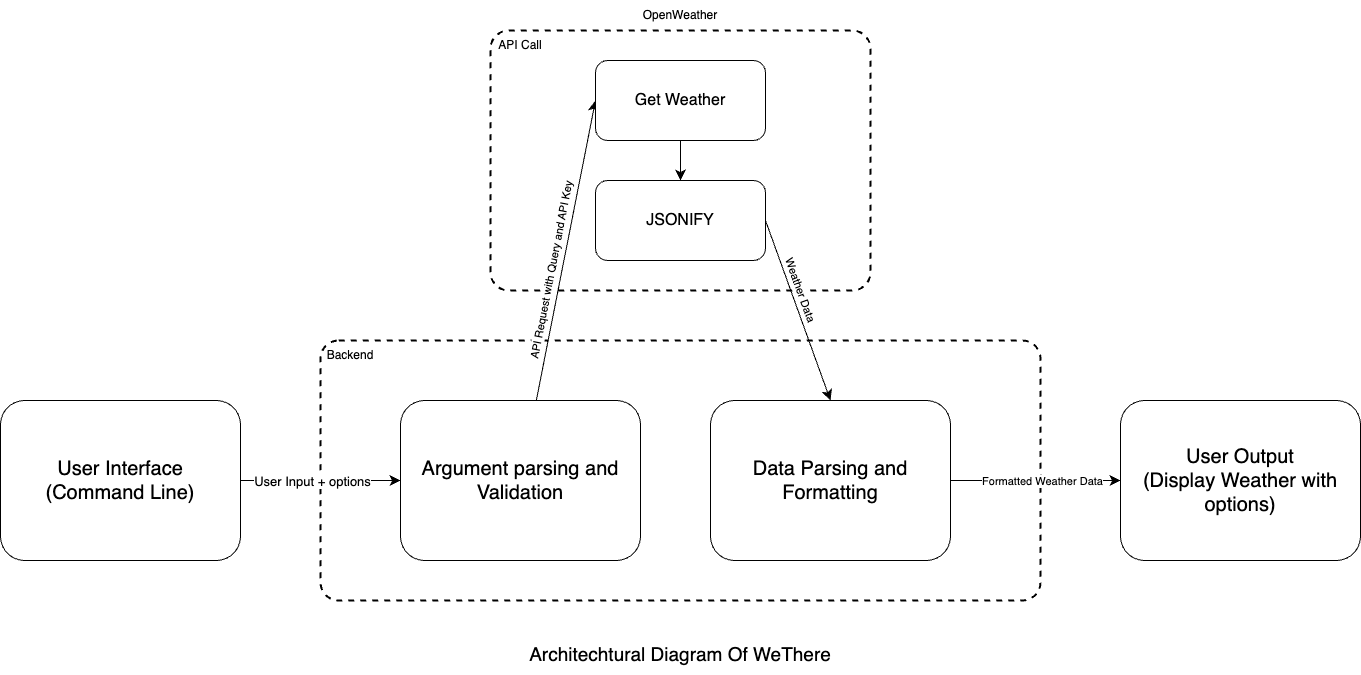

The diagram above was exported from draw.io. Its source (the exported page's mxGraphModel, read from the mxfile embedded in the PNG):
<mxGraphModel dx="2110" dy="1102" grid="1" gridSize="10" guides="1" tooltips="1" connect="1" arrows="1" fold="1" page="0" pageScale="1" pageWidth="827" pageHeight="1169" math="0" shadow="0">
  <root>
    <mxCell id="0" />
    <mxCell id="1" parent="0" />
    <mxCell id="sO54ZtzXQTS0HeK5Pqby-1" value="" style="rounded=1;whiteSpace=wrap;html=1;fontSize=16;arcSize=7;dashed=1;fillColor=none;strokeWidth=2;" parent="1" vertex="1">
      <mxGeometry x="330" y="70" width="380" height="260" as="geometry" />
    </mxCell>
    <mxCell id="sO54ZtzXQTS0HeK5Pqby-2" value="" style="rounded=1;whiteSpace=wrap;html=1;fontSize=16;arcSize=7;dashed=1;fillColor=none;strokeWidth=2;" parent="1" vertex="1">
      <mxGeometry x="160" y="380" width="720" height="260" as="geometry" />
    </mxCell>
    <mxCell id="sO54ZtzXQTS0HeK5Pqby-7" style="edgeStyle=none;curved=1;rounded=0;orthogonalLoop=1;jettySize=auto;html=1;fontSize=12;startSize=8;endSize=8;entryX=0;entryY=0.5;entryDx=0;entryDy=0;" parent="1" source="sO54ZtzXQTS0HeK5Pqby-3" target="sO54ZtzXQTS0HeK5Pqby-10" edge="1">
      <mxGeometry relative="1" as="geometry">
        <mxPoint x="160" y="520" as="targetPoint" />
        <Array as="points" />
      </mxGeometry>
    </mxCell>
    <mxCell id="rhl2u2T2ewdQet1nbWOK-3" value="User Input + options" style="edgeLabel;html=1;align=center;verticalAlign=middle;resizable=0;points=[];fontSize=13;" vertex="1" connectable="0" parent="sO54ZtzXQTS0HeK5Pqby-7">
      <mxGeometry x="-0.5687" relative="1" as="geometry">
        <mxPoint x="36" as="offset" />
      </mxGeometry>
    </mxCell>
    <mxCell id="sO54ZtzXQTS0HeK5Pqby-3" value="User Interface &lt;br style=&quot;font-size: 20px;&quot;&gt;(Command Line)" style="rounded=1;whiteSpace=wrap;html=1;fontSize=20;" parent="1" vertex="1">
      <mxGeometry x="-160" y="440" width="240" height="160" as="geometry" />
    </mxCell>
    <mxCell id="sO54ZtzXQTS0HeK5Pqby-5" value="User Output&lt;br&gt;(Display Weather with options)" style="rounded=1;whiteSpace=wrap;html=1;fontSize=20;" parent="1" vertex="1">
      <mxGeometry x="960" y="440" width="240" height="160" as="geometry" />
    </mxCell>
    <mxCell id="sO54ZtzXQTS0HeK5Pqby-9" value="&lt;font style=&quot;font-size: 19px;&quot;&gt;Architechtural Diagram Of WeThere&lt;/font&gt;" style="text;html=1;strokeColor=none;fillColor=default;align=center;verticalAlign=middle;whiteSpace=wrap;rounded=1;fontSize=17;strokeWidth=1;spacingTop=1;spacingBottom=1;spacingLeft=2;spacingRight=2;" parent="1" vertex="1">
      <mxGeometry x="350" y="674" width="340" height="40" as="geometry" />
    </mxCell>
    <mxCell id="sO54ZtzXQTS0HeK5Pqby-15" style="edgeStyle=none;curved=1;rounded=0;orthogonalLoop=1;jettySize=auto;html=1;fontSize=12;startSize=8;endSize=8;entryX=0;entryY=0.5;entryDx=0;entryDy=0;" parent="1" source="sO54ZtzXQTS0HeK5Pqby-10" target="sO54ZtzXQTS0HeK5Pqby-13" edge="1">
      <mxGeometry relative="1" as="geometry" />
    </mxCell>
    <mxCell id="rhl2u2T2ewdQet1nbWOK-6" value="API Request with Query and API Key" style="edgeLabel;html=1;align=center;verticalAlign=middle;resizable=0;points=[];rotation=281;" vertex="1" connectable="0" parent="sO54ZtzXQTS0HeK5Pqby-15">
      <mxGeometry x="-0.5841" y="2" relative="1" as="geometry">
        <mxPoint x="4" y="-67" as="offset" />
      </mxGeometry>
    </mxCell>
    <mxCell id="sO54ZtzXQTS0HeK5Pqby-10" value="Argument&amp;nbsp;parsing&amp;nbsp;and Validation" style="rounded=1;whiteSpace=wrap;html=1;fontSize=20;" parent="1" vertex="1">
      <mxGeometry x="240" y="440" width="240" height="160" as="geometry" />
    </mxCell>
    <mxCell id="sO54ZtzXQTS0HeK5Pqby-11" value="Data Parsing and Formatting" style="rounded=1;whiteSpace=wrap;html=1;fontSize=20;" parent="1" vertex="1">
      <mxGeometry x="550" y="440" width="240" height="160" as="geometry" />
    </mxCell>
    <mxCell id="sO54ZtzXQTS0HeK5Pqby-16" value="" style="edgeStyle=none;curved=1;rounded=0;orthogonalLoop=1;jettySize=auto;html=1;fontSize=12;startSize=8;endSize=8;" parent="1" source="sO54ZtzXQTS0HeK5Pqby-13" target="sO54ZtzXQTS0HeK5Pqby-14" edge="1">
      <mxGeometry relative="1" as="geometry" />
    </mxCell>
    <mxCell id="sO54ZtzXQTS0HeK5Pqby-17" style="edgeStyle=none;curved=1;rounded=0;orthogonalLoop=1;jettySize=auto;html=1;exitX=1;exitY=0.5;exitDx=0;exitDy=0;entryX=0.5;entryY=0;entryDx=0;entryDy=0;fontSize=12;startSize=8;endSize=8;" parent="1" source="sO54ZtzXQTS0HeK5Pqby-14" target="sO54ZtzXQTS0HeK5Pqby-11" edge="1">
      <mxGeometry relative="1" as="geometry" />
    </mxCell>
    <mxCell id="rhl2u2T2ewdQet1nbWOK-7" value="Weather Data" style="edgeLabel;html=1;align=center;verticalAlign=middle;resizable=0;points=[];rotation=70;" vertex="1" connectable="0" parent="sO54ZtzXQTS0HeK5Pqby-17">
      <mxGeometry x="-0.1605" relative="1" as="geometry">
        <mxPoint x="8" y="-7" as="offset" />
      </mxGeometry>
    </mxCell>
    <mxCell id="sO54ZtzXQTS0HeK5Pqby-13" value="Get Weather" style="rounded=1;whiteSpace=wrap;html=1;fontSize=16;" parent="1" vertex="1">
      <mxGeometry x="435" y="100" width="170" height="80" as="geometry" />
    </mxCell>
    <mxCell id="sO54ZtzXQTS0HeK5Pqby-14" value="JSONIFY" style="rounded=1;whiteSpace=wrap;html=1;fontSize=16;" parent="1" vertex="1">
      <mxGeometry x="435" y="220" width="170" height="80" as="geometry" />
    </mxCell>
    <mxCell id="rhl2u2T2ewdQet1nbWOK-1" value="API Call" style="text;html=1;strokeColor=none;fillColor=none;align=center;verticalAlign=middle;whiteSpace=wrap;rounded=0;" vertex="1" parent="1">
      <mxGeometry x="330" y="70" width="60" height="30" as="geometry" />
    </mxCell>
    <mxCell id="rhl2u2T2ewdQet1nbWOK-2" value="Backend" style="text;html=1;strokeColor=none;fillColor=none;align=center;verticalAlign=middle;whiteSpace=wrap;rounded=0;" vertex="1" parent="1">
      <mxGeometry x="160" y="380" width="60" height="30" as="geometry" />
    </mxCell>
    <mxCell id="rhl2u2T2ewdQet1nbWOK-4" value="OpenWeather" style="text;html=1;strokeColor=none;fillColor=none;align=center;verticalAlign=middle;whiteSpace=wrap;rounded=0;" vertex="1" parent="1">
      <mxGeometry x="470" y="40" width="100" height="30" as="geometry" />
    </mxCell>
    <mxCell id="sO54ZtzXQTS0HeK5Pqby-8" value="" style="edgeStyle=none;curved=1;rounded=0;orthogonalLoop=1;jettySize=auto;html=1;fontSize=12;startSize=8;endSize=8;exitX=1;exitY=0.5;exitDx=0;exitDy=0;" parent="1" source="sO54ZtzXQTS0HeK5Pqby-11" target="sO54ZtzXQTS0HeK5Pqby-5" edge="1">
      <mxGeometry relative="1" as="geometry">
        <Array as="points" />
      </mxGeometry>
    </mxCell>
    <mxCell id="rhl2u2T2ewdQet1nbWOK-8" value="Formatted Weather Data" style="edgeLabel;html=1;align=center;verticalAlign=middle;resizable=0;points=[];labelBackgroundColor=default;" vertex="1" connectable="0" parent="sO54ZtzXQTS0HeK5Pqby-8">
      <mxGeometry x="0.4221" relative="1" as="geometry">
        <mxPoint x="-31" as="offset" />
      </mxGeometry>
    </mxCell>
  </root>
</mxGraphModel>